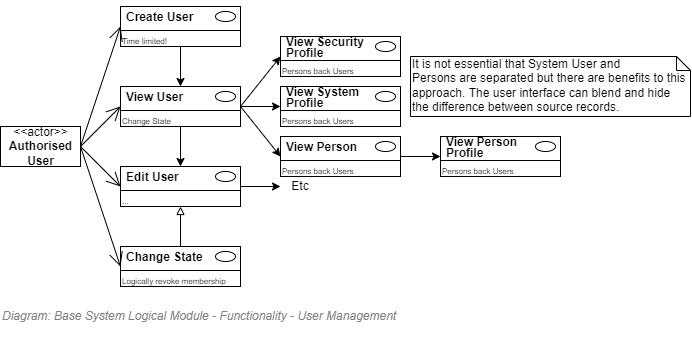

The diagram above was exported from draw.io. Its source (the exported page's mxGraphModel, read from the mxfile embedded in the PNG):
<mxGraphModel dx="652" dy="458" grid="1" gridSize="10" guides="1" tooltips="1" connect="1" arrows="1" fold="1" page="1" pageScale="1" pageWidth="827" pageHeight="1169" math="0" shadow="0">
  <root>
    <mxCell id="vj9NFNpsctyDdZJHX6hg-0" />
    <mxCell id="wERdTFQBSSwt_41Hwb2m-4" value="Diagram/Use Cases" parent="vj9NFNpsctyDdZJHX6hg-0" />
    <mxCell id="3bvs2r6w8-1A-JgL-3PP-0" value="&amp;lt;&amp;lt;actor&amp;gt;&amp;gt;&lt;br&gt;&lt;b&gt;Authorised&lt;br&gt;User&lt;br&gt;&lt;/b&gt;" style="text;html=1;align=center;verticalAlign=middle;dashed=0;fillColor=#ffffff;strokeColor=#000000;" vertex="1" parent="wERdTFQBSSwt_41Hwb2m-4">
      <mxGeometry x="120" y="200" width="80" height="40" as="geometry" />
    </mxCell>
    <mxCell id="3bvs2r6w8-1A-JgL-3PP-1" value="" style="fontStyle=1;align=left;verticalAlign=top;childLayout=stackLayout;horizontal=1;horizontalStack=0;resizeParent=1;resizeParentMax=0;resizeLast=0;marginBottom=0;" vertex="1" parent="wERdTFQBSSwt_41Hwb2m-4">
      <mxGeometry x="240" y="80" width="120" height="40" as="geometry" />
    </mxCell>
    <mxCell id="3bvs2r6w8-1A-JgL-3PP-2" value="&lt;p style=&quot;line-height: 0.9;&quot;&gt;Create User&lt;/p&gt;" style="html=1;align=left;spacingLeft=4;verticalAlign=middle;strokeColor=none;fillColor=none;fontStyle=1;spacingTop=2;" vertex="1" parent="3bvs2r6w8-1A-JgL-3PP-1">
      <mxGeometry width="120" height="20" as="geometry" />
    </mxCell>
    <mxCell id="3bvs2r6w8-1A-JgL-3PP-3" value="" style="shape=ellipse;" vertex="1" parent="3bvs2r6w8-1A-JgL-3PP-2">
      <mxGeometry x="1" width="20" height="10" relative="1" as="geometry">
        <mxPoint x="-25" y="5" as="offset" />
      </mxGeometry>
    </mxCell>
    <mxCell id="3bvs2r6w8-1A-JgL-3PP-4" value="" style="line;strokeWidth=1;fillColor=none;align=left;verticalAlign=middle;spacingTop=-1;spacingLeft=3;spacingRight=3;rotatable=0;labelPosition=right;points=[];portConstraint=eastwest;" vertex="1" parent="3bvs2r6w8-1A-JgL-3PP-1">
      <mxGeometry y="20" width="120" height="8" as="geometry" />
    </mxCell>
    <mxCell id="3bvs2r6w8-1A-JgL-3PP-5" value="Time limited!" style="html=1;align=left;spacingLeft=4;verticalAlign=top;strokeColor=none;fillColor=none;fontSize=8;spacing=-2;" vertex="1" parent="3bvs2r6w8-1A-JgL-3PP-1">
      <mxGeometry y="28" width="120" height="12" as="geometry" />
    </mxCell>
    <mxCell id="3bvs2r6w8-1A-JgL-3PP-6" value="" style="endArrow=open;endFill=1;endSize=12;html=1;strokeColor=#000000;fontSize=12;entryX=0;entryY=1;entryDx=0;entryDy=0;exitX=1;exitY=0.5;exitDx=0;exitDy=0;" edge="1" parent="wERdTFQBSSwt_41Hwb2m-4" source="3bvs2r6w8-1A-JgL-3PP-0" target="3bvs2r6w8-1A-JgL-3PP-2">
      <mxGeometry width="160" relative="1" as="geometry">
        <mxPoint x="200" y="220" as="sourcePoint" />
        <mxPoint x="250.0000000000001" y="270" as="targetPoint" />
      </mxGeometry>
    </mxCell>
    <mxCell id="3bvs2r6w8-1A-JgL-3PP-7" value="" style="fontStyle=1;align=left;verticalAlign=top;childLayout=stackLayout;horizontal=1;horizontalStack=0;resizeParent=1;resizeParentMax=0;resizeLast=0;marginBottom=0;" vertex="1" parent="wERdTFQBSSwt_41Hwb2m-4">
      <mxGeometry x="240" y="160" width="120" height="40" as="geometry" />
    </mxCell>
    <mxCell id="3bvs2r6w8-1A-JgL-3PP-8" value="&lt;p style=&quot;line-height: 0.9;&quot;&gt;View User&lt;/p&gt;" style="html=1;align=left;spacingLeft=4;verticalAlign=middle;strokeColor=none;fillColor=none;fontStyle=1;spacingTop=2;" vertex="1" parent="3bvs2r6w8-1A-JgL-3PP-7">
      <mxGeometry width="120" height="20" as="geometry" />
    </mxCell>
    <mxCell id="3bvs2r6w8-1A-JgL-3PP-9" value="" style="shape=ellipse;" vertex="1" parent="3bvs2r6w8-1A-JgL-3PP-8">
      <mxGeometry x="1" width="20" height="10" relative="1" as="geometry">
        <mxPoint x="-25" y="5" as="offset" />
      </mxGeometry>
    </mxCell>
    <mxCell id="3bvs2r6w8-1A-JgL-3PP-10" value="" style="line;strokeWidth=1;fillColor=none;align=left;verticalAlign=middle;spacingTop=-1;spacingLeft=3;spacingRight=3;rotatable=0;labelPosition=right;points=[];portConstraint=eastwest;" vertex="1" parent="3bvs2r6w8-1A-JgL-3PP-7">
      <mxGeometry y="20" width="120" height="8" as="geometry" />
    </mxCell>
    <mxCell id="3bvs2r6w8-1A-JgL-3PP-11" value="Change State" style="html=1;align=left;spacingLeft=4;verticalAlign=top;strokeColor=none;fillColor=none;fontSize=8;spacing=-2;" vertex="1" parent="3bvs2r6w8-1A-JgL-3PP-7">
      <mxGeometry y="28" width="120" height="12" as="geometry" />
    </mxCell>
    <mxCell id="3bvs2r6w8-1A-JgL-3PP-12" value="" style="fontStyle=1;align=left;verticalAlign=top;childLayout=stackLayout;horizontal=1;horizontalStack=0;resizeParent=1;resizeParentMax=0;resizeLast=0;marginBottom=0;" vertex="1" parent="wERdTFQBSSwt_41Hwb2m-4">
      <mxGeometry x="240" y="240" width="120" height="40" as="geometry" />
    </mxCell>
    <mxCell id="3bvs2r6w8-1A-JgL-3PP-13" value="&lt;p style=&quot;line-height: 0.9;&quot;&gt;Edit User&lt;/p&gt;" style="html=1;align=left;spacingLeft=4;verticalAlign=middle;strokeColor=none;fillColor=none;fontStyle=1;spacingTop=2;" vertex="1" parent="3bvs2r6w8-1A-JgL-3PP-12">
      <mxGeometry width="120" height="20" as="geometry" />
    </mxCell>
    <mxCell id="3bvs2r6w8-1A-JgL-3PP-14" value="" style="shape=ellipse;" vertex="1" parent="3bvs2r6w8-1A-JgL-3PP-13">
      <mxGeometry x="1" width="20" height="10" relative="1" as="geometry">
        <mxPoint x="-25" y="5" as="offset" />
      </mxGeometry>
    </mxCell>
    <mxCell id="3bvs2r6w8-1A-JgL-3PP-15" value="" style="line;strokeWidth=1;fillColor=none;align=left;verticalAlign=middle;spacingTop=-1;spacingLeft=3;spacingRight=3;rotatable=0;labelPosition=right;points=[];portConstraint=eastwest;" vertex="1" parent="3bvs2r6w8-1A-JgL-3PP-12">
      <mxGeometry y="20" width="120" height="8" as="geometry" />
    </mxCell>
    <mxCell id="3bvs2r6w8-1A-JgL-3PP-16" value="..." style="html=1;align=left;spacingLeft=4;verticalAlign=top;strokeColor=none;fillColor=none;fontSize=8;spacing=-2;" vertex="1" parent="3bvs2r6w8-1A-JgL-3PP-12">
      <mxGeometry y="28" width="120" height="12" as="geometry" />
    </mxCell>
    <mxCell id="3bvs2r6w8-1A-JgL-3PP-17" value="" style="endArrow=open;endFill=1;endSize=12;html=1;strokeColor=#000000;fontSize=12;entryX=0;entryY=1;entryDx=0;entryDy=0;exitX=1;exitY=0.5;exitDx=0;exitDy=0;" edge="1" parent="wERdTFQBSSwt_41Hwb2m-4" source="3bvs2r6w8-1A-JgL-3PP-0" target="3bvs2r6w8-1A-JgL-3PP-8">
      <mxGeometry width="160" relative="1" as="geometry">
        <mxPoint x="210" y="270" as="sourcePoint" />
        <mxPoint x="250" y="190" as="targetPoint" />
      </mxGeometry>
    </mxCell>
    <mxCell id="3bvs2r6w8-1A-JgL-3PP-18" value="" style="endArrow=open;endFill=1;endSize=12;html=1;strokeColor=#000000;fontSize=12;entryX=0;entryY=1;entryDx=0;entryDy=0;exitX=1;exitY=0.5;exitDx=0;exitDy=0;" edge="1" parent="wERdTFQBSSwt_41Hwb2m-4" source="3bvs2r6w8-1A-JgL-3PP-0" target="3bvs2r6w8-1A-JgL-3PP-13">
      <mxGeometry width="160" relative="1" as="geometry">
        <mxPoint x="200" y="260" as="sourcePoint" />
        <mxPoint x="200" y="350" as="targetPoint" />
      </mxGeometry>
    </mxCell>
    <mxCell id="3bvs2r6w8-1A-JgL-3PP-19" value="" style="fontStyle=1;align=left;verticalAlign=top;childLayout=stackLayout;horizontal=1;horizontalStack=0;resizeParent=1;resizeParentMax=0;resizeLast=0;marginBottom=0;" vertex="1" parent="wERdTFQBSSwt_41Hwb2m-4">
      <mxGeometry x="240" y="320" width="120" height="40" as="geometry" />
    </mxCell>
    <mxCell id="3bvs2r6w8-1A-JgL-3PP-20" value="&lt;p style=&quot;line-height: 0.9;&quot;&gt;Change State&lt;/p&gt;" style="html=1;align=left;spacingLeft=4;verticalAlign=middle;strokeColor=none;fillColor=none;fontStyle=1;spacingTop=2;" vertex="1" parent="3bvs2r6w8-1A-JgL-3PP-19">
      <mxGeometry width="120" height="20" as="geometry" />
    </mxCell>
    <mxCell id="3bvs2r6w8-1A-JgL-3PP-21" value="" style="shape=ellipse;" vertex="1" parent="3bvs2r6w8-1A-JgL-3PP-20">
      <mxGeometry x="1" width="20" height="10" relative="1" as="geometry">
        <mxPoint x="-25" y="5" as="offset" />
      </mxGeometry>
    </mxCell>
    <mxCell id="3bvs2r6w8-1A-JgL-3PP-22" value="" style="line;strokeWidth=1;fillColor=none;align=left;verticalAlign=middle;spacingTop=-1;spacingLeft=3;spacingRight=3;rotatable=0;labelPosition=right;points=[];portConstraint=eastwest;" vertex="1" parent="3bvs2r6w8-1A-JgL-3PP-19">
      <mxGeometry y="20" width="120" height="8" as="geometry" />
    </mxCell>
    <mxCell id="3bvs2r6w8-1A-JgL-3PP-23" value="Logically revoke membership" style="html=1;align=left;spacingLeft=4;verticalAlign=top;strokeColor=none;fillColor=none;fontSize=8;spacing=-2;" vertex="1" parent="3bvs2r6w8-1A-JgL-3PP-19">
      <mxGeometry y="28" width="120" height="12" as="geometry" />
    </mxCell>
    <mxCell id="3bvs2r6w8-1A-JgL-3PP-24" value="" style="endArrow=open;endFill=1;endSize=12;html=1;strokeColor=#000000;fontSize=12;entryX=0;entryY=1;entryDx=0;entryDy=0;exitX=1;exitY=0.5;exitDx=0;exitDy=0;" edge="1" parent="wERdTFQBSSwt_41Hwb2m-4" source="3bvs2r6w8-1A-JgL-3PP-0" target="3bvs2r6w8-1A-JgL-3PP-20">
      <mxGeometry width="160" relative="1" as="geometry">
        <mxPoint x="210" y="290" as="sourcePoint" />
        <mxPoint x="250" y="290" as="targetPoint" />
      </mxGeometry>
    </mxCell>
    <mxCell id="3bvs2r6w8-1A-JgL-3PP-25" style="edgeStyle=orthogonalEdgeStyle;rounded=0;orthogonalLoop=1;jettySize=auto;html=1;entryX=0.5;entryY=0;entryDx=0;entryDy=0;" edge="1" parent="wERdTFQBSSwt_41Hwb2m-4" source="3bvs2r6w8-1A-JgL-3PP-5" target="3bvs2r6w8-1A-JgL-3PP-8">
      <mxGeometry relative="1" as="geometry" />
    </mxCell>
    <mxCell id="3bvs2r6w8-1A-JgL-3PP-26" style="edgeStyle=orthogonalEdgeStyle;rounded=0;orthogonalLoop=1;jettySize=auto;html=1;exitX=0.5;exitY=1;exitDx=0;exitDy=0;entryX=0.5;entryY=0;entryDx=0;entryDy=0;" edge="1" parent="wERdTFQBSSwt_41Hwb2m-4" source="3bvs2r6w8-1A-JgL-3PP-11">
      <mxGeometry relative="1" as="geometry">
        <mxPoint x="300" y="240" as="targetPoint" />
      </mxGeometry>
    </mxCell>
    <mxCell id="3bvs2r6w8-1A-JgL-3PP-27" style="edgeStyle=orthogonalEdgeStyle;rounded=0;orthogonalLoop=1;jettySize=auto;html=1;entryX=0.5;entryY=1;entryDx=0;entryDy=0;endArrow=block;endFill=0;" edge="1" parent="wERdTFQBSSwt_41Hwb2m-4" source="3bvs2r6w8-1A-JgL-3PP-20" target="3bvs2r6w8-1A-JgL-3PP-16">
      <mxGeometry relative="1" as="geometry" />
    </mxCell>
    <mxCell id="3bvs2r6w8-1A-JgL-3PP-28" value="" style="fontStyle=1;align=left;verticalAlign=top;childLayout=stackLayout;horizontal=1;horizontalStack=0;resizeParent=1;resizeParentMax=0;resizeLast=0;marginBottom=0;" vertex="1" parent="wERdTFQBSSwt_41Hwb2m-4">
      <mxGeometry x="400" y="210" width="120" height="40" as="geometry" />
    </mxCell>
    <mxCell id="3bvs2r6w8-1A-JgL-3PP-29" value="&lt;p style=&quot;line-height: 0.9;&quot;&gt;View Person&lt;/p&gt;" style="html=1;align=left;spacingLeft=4;verticalAlign=middle;strokeColor=none;fillColor=none;fontStyle=1;spacingTop=2;" vertex="1" parent="3bvs2r6w8-1A-JgL-3PP-28">
      <mxGeometry width="120" height="20" as="geometry" />
    </mxCell>
    <mxCell id="3bvs2r6w8-1A-JgL-3PP-30" value="" style="shape=ellipse;" vertex="1" parent="3bvs2r6w8-1A-JgL-3PP-29">
      <mxGeometry x="1" width="20" height="10" relative="1" as="geometry">
        <mxPoint x="-25" y="5" as="offset" />
      </mxGeometry>
    </mxCell>
    <mxCell id="3bvs2r6w8-1A-JgL-3PP-31" value="" style="line;strokeWidth=1;fillColor=none;align=left;verticalAlign=middle;spacingTop=-1;spacingLeft=3;spacingRight=3;rotatable=0;labelPosition=right;points=[];portConstraint=eastwest;" vertex="1" parent="3bvs2r6w8-1A-JgL-3PP-28">
      <mxGeometry y="20" width="120" height="8" as="geometry" />
    </mxCell>
    <mxCell id="3bvs2r6w8-1A-JgL-3PP-32" value="Persons back Users" style="html=1;align=left;spacingLeft=4;verticalAlign=top;strokeColor=none;fillColor=none;fontSize=8;spacing=-2;" vertex="1" parent="3bvs2r6w8-1A-JgL-3PP-28">
      <mxGeometry y="28" width="120" height="12" as="geometry" />
    </mxCell>
    <mxCell id="3bvs2r6w8-1A-JgL-3PP-38" style="rounded=0;orthogonalLoop=1;jettySize=auto;html=1;exitX=1;exitY=1;exitDx=0;exitDy=0;entryX=0;entryY=1;entryDx=0;entryDy=0;" edge="1" parent="wERdTFQBSSwt_41Hwb2m-4" source="3bvs2r6w8-1A-JgL-3PP-13">
      <mxGeometry relative="1" as="geometry">
        <mxPoint x="400" y="260" as="targetPoint" />
      </mxGeometry>
    </mxCell>
    <mxCell id="3bvs2r6w8-1A-JgL-3PP-39" style="edgeStyle=none;rounded=0;orthogonalLoop=1;jettySize=auto;html=1;exitX=1;exitY=1;exitDx=0;exitDy=0;entryX=0;entryY=1;entryDx=0;entryDy=0;" edge="1" parent="wERdTFQBSSwt_41Hwb2m-4" source="3bvs2r6w8-1A-JgL-3PP-8" target="3bvs2r6w8-1A-JgL-3PP-29">
      <mxGeometry relative="1" as="geometry" />
    </mxCell>
    <mxCell id="3bvs2r6w8-1A-JgL-3PP-40" value="" style="fontStyle=1;align=left;verticalAlign=top;childLayout=stackLayout;horizontal=1;horizontalStack=0;resizeParent=1;resizeParentMax=0;resizeLast=0;marginBottom=0;" vertex="1" parent="wERdTFQBSSwt_41Hwb2m-4">
      <mxGeometry x="400" y="110" width="120" height="40" as="geometry" />
    </mxCell>
    <mxCell id="3bvs2r6w8-1A-JgL-3PP-41" value="&lt;p style=&quot;line-height: 0.9;&quot;&gt;View Security&lt;br&gt;Profile&lt;/p&gt;" style="html=1;align=left;spacingLeft=4;verticalAlign=middle;strokeColor=none;fillColor=none;fontStyle=1;spacingTop=2;" vertex="1" parent="3bvs2r6w8-1A-JgL-3PP-40">
      <mxGeometry width="120" height="20" as="geometry" />
    </mxCell>
    <mxCell id="3bvs2r6w8-1A-JgL-3PP-42" value="" style="shape=ellipse;" vertex="1" parent="3bvs2r6w8-1A-JgL-3PP-41">
      <mxGeometry x="1" width="20" height="10" relative="1" as="geometry">
        <mxPoint x="-25" y="5" as="offset" />
      </mxGeometry>
    </mxCell>
    <mxCell id="3bvs2r6w8-1A-JgL-3PP-43" value="" style="line;strokeWidth=1;fillColor=none;align=left;verticalAlign=middle;spacingTop=-1;spacingLeft=3;spacingRight=3;rotatable=0;labelPosition=right;points=[];portConstraint=eastwest;" vertex="1" parent="3bvs2r6w8-1A-JgL-3PP-40">
      <mxGeometry y="20" width="120" height="8" as="geometry" />
    </mxCell>
    <mxCell id="3bvs2r6w8-1A-JgL-3PP-44" value="Persons back Users" style="html=1;align=left;spacingLeft=4;verticalAlign=top;strokeColor=none;fillColor=none;fontSize=8;spacing=-2;" vertex="1" parent="3bvs2r6w8-1A-JgL-3PP-40">
      <mxGeometry y="28" width="120" height="12" as="geometry" />
    </mxCell>
    <mxCell id="3bvs2r6w8-1A-JgL-3PP-45" style="edgeStyle=none;rounded=0;orthogonalLoop=1;jettySize=auto;html=1;entryX=0;entryY=1;entryDx=0;entryDy=0;exitX=1;exitY=1;exitDx=0;exitDy=0;" edge="1" parent="wERdTFQBSSwt_41Hwb2m-4" source="3bvs2r6w8-1A-JgL-3PP-8" target="3bvs2r6w8-1A-JgL-3PP-41">
      <mxGeometry relative="1" as="geometry" />
    </mxCell>
    <mxCell id="3bvs2r6w8-1A-JgL-3PP-51" value="" style="fontStyle=1;align=left;verticalAlign=top;childLayout=stackLayout;horizontal=1;horizontalStack=0;resizeParent=1;resizeParentMax=0;resizeLast=0;marginBottom=0;" vertex="1" parent="wERdTFQBSSwt_41Hwb2m-4">
      <mxGeometry x="400" y="160" width="120" height="40" as="geometry" />
    </mxCell>
    <mxCell id="3bvs2r6w8-1A-JgL-3PP-52" value="&lt;p style=&quot;line-height: 0.9;&quot;&gt;View System&lt;br&gt;Profile&lt;/p&gt;" style="html=1;align=left;spacingLeft=4;verticalAlign=middle;strokeColor=none;fillColor=none;fontStyle=1;spacingTop=2;" vertex="1" parent="3bvs2r6w8-1A-JgL-3PP-51">
      <mxGeometry width="120" height="20" as="geometry" />
    </mxCell>
    <mxCell id="3bvs2r6w8-1A-JgL-3PP-53" value="" style="shape=ellipse;" vertex="1" parent="3bvs2r6w8-1A-JgL-3PP-52">
      <mxGeometry x="1" width="20" height="10" relative="1" as="geometry">
        <mxPoint x="-25" y="5" as="offset" />
      </mxGeometry>
    </mxCell>
    <mxCell id="3bvs2r6w8-1A-JgL-3PP-54" value="" style="line;strokeWidth=1;fillColor=none;align=left;verticalAlign=middle;spacingTop=-1;spacingLeft=3;spacingRight=3;rotatable=0;labelPosition=right;points=[];portConstraint=eastwest;" vertex="1" parent="3bvs2r6w8-1A-JgL-3PP-51">
      <mxGeometry y="20" width="120" height="8" as="geometry" />
    </mxCell>
    <mxCell id="3bvs2r6w8-1A-JgL-3PP-55" value="Persons back Users" style="html=1;align=left;spacingLeft=4;verticalAlign=top;strokeColor=none;fillColor=none;fontSize=8;spacing=-2;" vertex="1" parent="3bvs2r6w8-1A-JgL-3PP-51">
      <mxGeometry y="28" width="120" height="12" as="geometry" />
    </mxCell>
    <mxCell id="3bvs2r6w8-1A-JgL-3PP-56" style="edgeStyle=none;rounded=0;orthogonalLoop=1;jettySize=auto;html=1;entryX=0;entryY=1;entryDx=0;entryDy=0;" edge="1" parent="wERdTFQBSSwt_41Hwb2m-4" target="3bvs2r6w8-1A-JgL-3PP-52">
      <mxGeometry relative="1" as="geometry">
        <mxPoint x="360" y="180" as="sourcePoint" />
      </mxGeometry>
    </mxCell>
    <mxCell id="3bvs2r6w8-1A-JgL-3PP-57" value="" style="fontStyle=1;align=left;verticalAlign=top;childLayout=stackLayout;horizontal=1;horizontalStack=0;resizeParent=1;resizeParentMax=0;resizeLast=0;marginBottom=0;" vertex="1" parent="wERdTFQBSSwt_41Hwb2m-4">
      <mxGeometry x="560" y="210" width="120" height="40" as="geometry" />
    </mxCell>
    <mxCell id="3bvs2r6w8-1A-JgL-3PP-58" value="&lt;p style=&quot;line-height: 0.9;&quot;&gt;View Person&lt;br&gt;Profile&lt;/p&gt;" style="html=1;align=left;spacingLeft=4;verticalAlign=middle;strokeColor=none;fillColor=none;fontStyle=1;spacingTop=2;" vertex="1" parent="3bvs2r6w8-1A-JgL-3PP-57">
      <mxGeometry width="120" height="20" as="geometry" />
    </mxCell>
    <mxCell id="3bvs2r6w8-1A-JgL-3PP-59" value="" style="shape=ellipse;" vertex="1" parent="3bvs2r6w8-1A-JgL-3PP-58">
      <mxGeometry x="1" width="20" height="10" relative="1" as="geometry">
        <mxPoint x="-25" y="5" as="offset" />
      </mxGeometry>
    </mxCell>
    <mxCell id="3bvs2r6w8-1A-JgL-3PP-60" value="" style="line;strokeWidth=1;fillColor=none;align=left;verticalAlign=middle;spacingTop=-1;spacingLeft=3;spacingRight=3;rotatable=0;labelPosition=right;points=[];portConstraint=eastwest;" vertex="1" parent="3bvs2r6w8-1A-JgL-3PP-57">
      <mxGeometry y="20" width="120" height="8" as="geometry" />
    </mxCell>
    <mxCell id="3bvs2r6w8-1A-JgL-3PP-61" value="Persons back Users" style="html=1;align=left;spacingLeft=4;verticalAlign=top;strokeColor=none;fillColor=none;fontSize=8;spacing=-2;" vertex="1" parent="3bvs2r6w8-1A-JgL-3PP-57">
      <mxGeometry y="28" width="120" height="12" as="geometry" />
    </mxCell>
    <mxCell id="3bvs2r6w8-1A-JgL-3PP-62" style="edgeStyle=none;rounded=0;orthogonalLoop=1;jettySize=auto;html=1;entryX=0;entryY=1;entryDx=0;entryDy=0;exitX=1;exitY=1;exitDx=0;exitDy=0;" edge="1" parent="wERdTFQBSSwt_41Hwb2m-4" source="3bvs2r6w8-1A-JgL-3PP-29" target="3bvs2r6w8-1A-JgL-3PP-58">
      <mxGeometry relative="1" as="geometry" />
    </mxCell>
    <mxCell id="3bvs2r6w8-1A-JgL-3PP-63" value="Etc" style="text;html=1;strokeColor=none;fillColor=none;align=center;verticalAlign=middle;whiteSpace=wrap;rounded=0;" vertex="1" parent="wERdTFQBSSwt_41Hwb2m-4">
      <mxGeometry x="402" y="254" width="36" height="11" as="geometry" />
    </mxCell>
    <mxCell id="3bvs2r6w8-1A-JgL-3PP-64" value="It is not essential that System User and &lt;br&gt;Persons are separated but there are benefits to this approach. The user interface can blend and hide &lt;br&gt;the difference between source records." style="shape=note;whiteSpace=wrap;html=1;size=14;verticalAlign=top;align=left;spacingTop=-6;strokeWidth=1;fillColor=none;fontSize=12;" vertex="1" parent="wERdTFQBSSwt_41Hwb2m-4">
      <mxGeometry x="530" y="130" width="280" height="60" as="geometry" />
    </mxCell>
    <mxCell id="gRzEKIzDPof4qPkzU5pQ-1" value="Title/Diagram" parent="vj9NFNpsctyDdZJHX6hg-0" />
    <mxCell id="gRzEKIzDPof4qPkzU5pQ-0" value="&lt;font style=&quot;font-size: 12px&quot;&gt;&lt;span style=&quot;font-size: 12px&quot;&gt;Diagram: Base System Logical Module -&amp;nbsp;&lt;/span&gt;&lt;span style=&quot;font-size: 12px&quot;&gt;Functionality -&amp;nbsp;&lt;/span&gt;User Management&lt;/font&gt;" style="text;strokeColor=none;fillColor=none;html=1;fontSize=12;fontStyle=2;verticalAlign=middle;align=left;shadow=0;glass=0;comic=0;opacity=30;fontColor=#808080;" parent="gRzEKIzDPof4qPkzU5pQ-1" vertex="1">
      <mxGeometry x="120" y="370" width="520" height="40" as="geometry" />
    </mxCell>
    <mxCell id="tL2itmjlvSeu3DFbBuZW-0" value="About" parent="vj9NFNpsctyDdZJHX6hg-0" />
  </root>
</mxGraphModel>